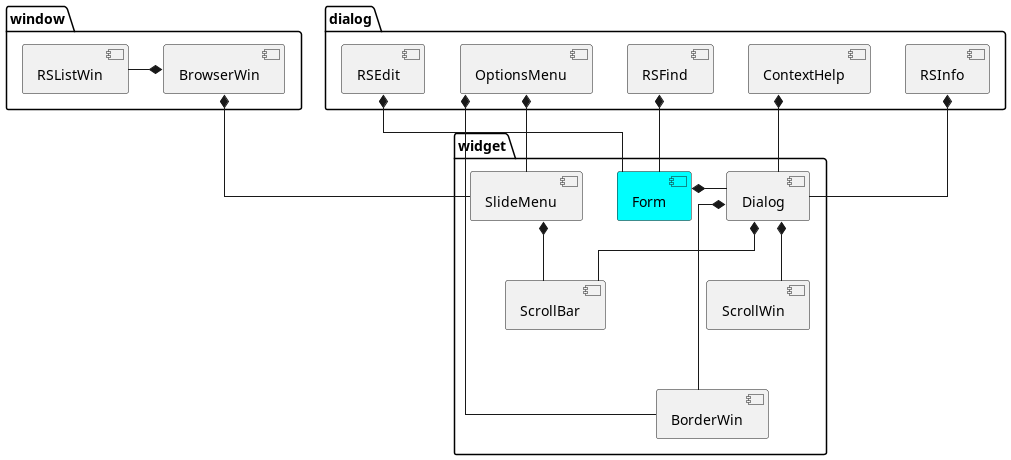

The diagram above was rendered by PlantUML. Its source (embedded in the PNG):
@startuml
skinparam linetype ortho
'skinparam linetype polyline

    package widget #white {
        component BorderWin
        component ScrollBar
        component SlideMenu
        component Dialog
        component ScrollWin
        component Form #cyan

        Dialog    *-- ScrollWin
        Dialog    *-- ScrollBar
        Dialog    *--- BorderWin
        SlideMenu *-- ScrollBar
        Form      *-right- Dialog
    }

    package window #white {
        component RSListWin
        component BrowserWin

        BrowserWin *-left- RSListWin
    }

    package dialog #white {
        component ContextHelp
        component RSFind
        component RSInfo
        component RSEdit
        component OptionsMenu

        ContextHelp *-- Dialog
    }


    BrowserWin  *-- SlideMenu
    OptionsMenu *-- SlideMenu
    RSFind      *-- Form
    RSInfo      *-- Dialog
    RSEdit      *-- Form
    OptionsMenu *-- BorderWin

@enduml